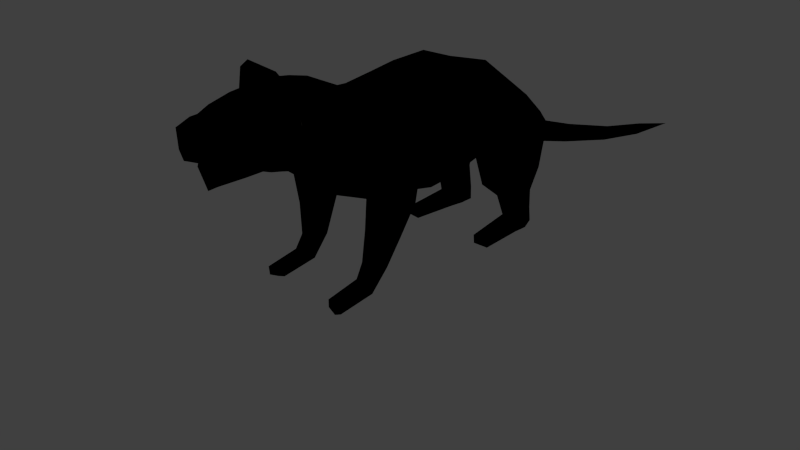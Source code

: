 # Source: monster.blend  (saved by Blender 2.52.0; exported with 4.5.12 LTS)
import bpy
from mathutils import Matrix  # noqa: F401  (used for matrix-valued properties, if any)

bpy.ops.wm.read_factory_settings(use_empty=True)
scene = bpy.context.scene
scene.name = 'Scene'

# ---- collections
col_collection_1 = bpy.data.collections.new('Collection 1'); scene.collection.children.link(col_collection_1)

# ---- materials (node trees are filled in below, after node groups)
mat_material = bpy.data.materials.new('Material')
mat_material.alpha_threshold = 0.0
mat_material.use_transparent_shadow = False
mat_material.diffuse_color = (0.1663, 0.1404, 0.1198, 1.0)
mat_material.specular_color = (0.1126, 0.1126, 0.1126)
mat_material.roughness = 0.5
mat_material.specular_intensity = 0.1928
mat_material.line_color = (0.0, 0.0, 0.0, 1.0)
mat_outline = bpy.data.materials.new('outline')
mat_outline.alpha_threshold = 0.0
mat_outline.use_transparent_shadow = False
mat_outline.diffuse_color = (0.0, 0.0, 0.0, 1.0)
mat_outline.specular_color = (0.1126, 0.1126, 0.1126)
mat_outline.roughness = 0.5
mat_outline.specular_intensity = 0.1928
mat_outline.line_color = (0.0, 0.0, 0.0, 1.0)

# ---- material node trees

# ---- world
world_world = bpy.data.worlds.new('World'); scene.world = world_world
world_world.color = (0.05088, 0.05088, 0.05088)
world_world.use_sun_shadow = False
world_world.sun_shadow_jitter_overblur = 0.0
world_world.cycles.sampling_method = 'MANUAL'
world_world.cycles.sample_map_resolution = 256

# ---- cameras
cam_camera = bpy.data.cameras.new('Camera')
cam_camera.clip_end = 100.0
cam_camera.lens = 35.0
cam_camera.ortho_scale = 7.314
cam_camera.dof.focus_distance = 0.0
cam_camera.dof.aperture_fstop = 128.0

# ---- lights
light_spot = bpy.data.lights.new('Spot', 'POINT')
light_spot.transmission_factor = 0.0
light_spot.cutoff_distance = 30.0
light_spot.energy = 100.0
light_spot.shadow_buffer_clip_start = 1.001
light_spot.shadow_soft_size = 1.0
light_spot.shadow_maximum_resolution = 0.006
light_spot.use_absolute_resolution = True
light_spot.cycles.use_multiple_importance_sampling = False

# ---- meshes
me_mesh = bpy.data.meshes.new('Mesh')
me_mesh.from_pydata([(0.7071, 2.98e-07, 3.068), (-0.7071, 2.98e-07, 3.068), (1.0, 2.384e-07, 2.161), (-1.0, 2.384e-07, 2.161), (0.7071, 1.788e-07, 1.454), (-0.7071, 1.788e-07, 1.454), (2.384e-07, 1.788e-07, 1.161), (2.384e-07, 2.98e-07, 3.361), (2.384e-07, 0.5328, 3.454), (2.384e-07, 0.5328, 1.22), (0.7071, 0.5328, 1.513), (-0.7071, 0.5328, 1.513), (1.0, 0.5328, 2.22), (-1.0, 0.5328, 2.22), (0.7071, 0.5328, 3.161), (-0.7071, 0.5328, 3.161), (0.3333, 3.321, 1.864), (-0.3333, 3.321, 1.864), (0.3333, 3.124, 1.227), (-0.3333, 3.124, 1.227), (0.5155, -1.385, 3.068), (-0.5155, -1.385, 3.068), (0.729, -1.752, 2.705), (-0.729, -1.752, 2.705), (0.5155, -2.119, 2.343), (-0.5155, -2.119, 2.343), (2.384e-07, -2.271, 2.193), (2.384e-07, -1.233, 3.218), (0.8352, -0.5093, 1.65), (-0.8352, -0.5093, 1.65), (0.6711, -1.059, 1.532), (-0.6711, -1.059, 1.532), (0.7539, -1.391, 1.854), (-0.7539, -1.391, 1.854), (0.8671, -1.27, 2.293), (-0.8671, -1.27, 2.293), (0.8974, -0.8161, 2.411), (-0.8974, -0.8161, 2.411), (0.8146, -0.484, 2.089), (-0.8146, -0.484, 2.089), (2.384e-07, 3.124, 1.227), (2.384e-07, 3.321, 1.864), (0.671, 2.632, 2.063), (-0.671, 2.632, 2.063), (0.8106, 2.073, 2.641), (-0.8106, 2.073, 2.641), (0.9238, 1.309, 2.407), (-0.9238, 1.309, 2.407), (0.7332, 1.104, 1.667), (-0.7332, 1.104, 1.667), (0.5936, 1.482, 0.9939), (-0.5936, 1.482, 0.9939), (0.6447, 2.572, 1.323), (-0.6447, 2.572, 1.323), (1.018, -0.5875, 1.935), (-1.018, -0.5875, 1.935), (1.101, -0.8161, 2.214), (-1.101, -0.8161, 2.214), (1.07, -1.27, 2.139), (-1.07, -1.27, 2.139), (1.151, -1.391, 1.7), (-1.151, -1.391, 1.7), (1.174, -1.059, 1.378), (-1.174, -1.059, 1.378), (1.042, -0.7062, 1.496), (-1.042, -0.7062, 1.496), (0.9376, -0.9343, 0.9325), (-0.9376, -0.9343, 0.9325), (1.0, -1.21, 0.8609), (-1.0, -1.21, 0.8609), (0.9695, -1.412, 1.056), (-0.9695, -1.412, 1.056), (0.7279, -1.412, 1.15), (-0.7279, -1.412, 1.15), (0.6959, -0.9343, 1.026), (-0.6959, -0.9343, 1.026), (0.6775, -1.21, 0.9544), (-0.6775, -1.21, 0.9544), (0.6829, -1.154, 0.4993), (-0.6829, -1.154, 0.4993), (0.6704, -1.341, 0.4507), (-0.6704, -1.341, 0.4507), (0.7046, -1.478, 0.5835), (-0.7046, -1.478, 0.5835), (0.8469, -1.154, 0.4358), (-0.8469, -1.154, 0.4358), (0.8686, -1.478, 0.52), (-0.8686, -1.478, 0.52), (0.8763, -1.341, 0.3872), (-0.8763, -1.341, 0.3872), (1.042, 2.428, 1.195), (-1.042, 2.428, 1.195), (0.9753, 1.441, 0.9274), (-0.9753, 1.441, 0.9274), (1.115, 1.117, 1.656), (-1.115, 1.117, 1.656), (1.041, 1.38, 2.375), (-1.041, 1.38, 2.375), (0.9566, 2.039, 2.468), (-0.9566, 2.039, 2.468), (0.8209, 2.517, 1.935), (-0.8209, 2.517, 1.935), (0.6275, 2.488, 0.2624), (-0.6275, 2.488, 0.2624), (0.8244, 2.529, 0.2624), (-0.8244, 2.529, 0.2624), (0.8917, 1.982, 0.2624), (-0.8917, 1.982, 0.2624), (0.7073, 1.963, 0.2624), (-0.7073, 1.963, 0.2624), (0.6787, 1.99, 0.002095), (-0.6787, 1.99, 0.002095), (0.6401, 2.515, 0.002095), (-0.6401, 2.515, 0.002095), (0.937, 2.009, 0.002095), (-0.937, 2.009, 0.002095), (0.837, 2.556, 0.002095), (-0.837, 2.556, 0.002095), (0.9967, 1.16, 0.002095), (-0.9967, 1.16, 0.002095), (0.7384, 1.14, 0.002095), (-0.7384, 1.14, 0.002095), (0.9343, 1.132, 0.1468), (-0.9343, 1.132, 0.1468), (0.7499, 1.113, 0.1468), (-0.7499, 1.113, 0.1468), (0.6587, 2.46, 0.7171), (-0.6587, 2.46, 0.7171), (0.8659, 2.453, 0.6694), (-0.8659, 2.453, 0.6694), (0.8601, 1.886, 0.6186), (-0.8601, 1.886, 0.6186), (0.5928, 1.917, 0.6433), (-0.5928, 1.917, 0.6433), (0.6826, 1.164, 2.948), (-0.6826, 1.164, 2.948), (2.384e-07, 1.164, 3.241), (2.384e-07, 2.081, 3.003), (0.6172, 2.081, 2.71), (-0.6172, 2.081, 2.71), (0.4215, 2.752, 2.324), (-0.4214, 2.752, 2.324), (2.384e-07, 2.752, 2.411), (2.384e-07, 1.074, 1.33), (2.384e-07, 2.373, 1.28), (0.6113, -0.6641, 3.008), (-0.6113, -0.6641, 3.008), (2.384e-07, -0.5882, 3.229), (2.384e-07, -0.6792, 1.296), (2.384e-07, -1.073, 1.393), (2.384e-07, -1.513, 1.578), (0.8265, -2.087, -0.02155), (-0.8265, -2.087, -0.02155), (0.8477, -2.214, 0.03811), (-0.8477, -2.214, 0.03811), (0.8421, -2.228, 0.1752), (-0.8421, -2.228, 0.1752), (0.7236, -2.199, 0.2105), (-0.7236, -2.199, 0.2105), (0.708, -2.058, 0.01369), (-0.708, -2.058, 0.01369), (0.6989, -2.184, 0.07335), (-0.6989, -2.184, 0.07335), (0.862, -1.613, 0.1304), (-0.862, -1.613, 0.1304), (0.8367, -1.463, 0.0824), (-0.8367, -1.463, 0.0824), (0.8553, -1.649, 0.2809), (-0.8553, -1.649, 0.2809), (0.7141, -1.621, 0.3244), (-0.7141, -1.621, 0.3244), (0.6954, -1.436, 0.1259), (-0.6954, -1.436, 0.1259), (0.6846, -1.585, 0.1739), (-0.6846, -1.585, 0.1739), (2.384e-07, 3.883, 1.454), (2.384e-07, 3.766, 1.098), (0.1654, 3.779, 1.149), (-0.1654, 3.779, 1.149), (0.1654, 3.858, 1.407), (-0.1654, 3.858, 1.407), (0.1258, 4.839, 1.076), (-0.1258, 4.839, 1.076), (0.1258, 4.798, 0.8691), (-0.1258, 4.798, 0.8691), (2.384e-07, 4.785, 0.8158), (2.384e-07, 4.856, 1.128), (2.384e-07, 6.359, 0.7064), (2.384e-07, 6.308, 0.4607), (0.08669, 6.318, 0.5136), (-0.08669, 6.318, 0.5136), (0.08669, 6.346, 0.6542), (-0.08669, 6.346, 0.6542), (0.05535, 7.732, 0.383), (-0.05535, 7.732, 0.383), (0.05535, 7.714, 0.2939), (-0.05535, 7.714, 0.2939), (2.384e-07, 7.708, 0.2413), (2.384e-07, 7.742, 0.435), (2.384e-07, 9.031, 0.1546), (1.282, -0.8971, 1.975), (-1.282, -0.8971, 1.975), (1.303, -0.9781, 1.761), (-1.303, -0.9781, 1.761), (0.785, 1.691, 2.666), (-0.785, 1.691, 2.666), (0.6192, 2.045, 1.224), (-0.6192, 2.045, 1.224), (1.123, 2.025, 1.127), (-1.123, 2.025, 1.127), (0.9233, 1.645, 2.495), (-0.9233, 1.645, 2.495), (0.9298, 2.256, 0.2624), (-0.9298, 2.256, 0.2624), (0.6242, 2.225, 0.2624), (-0.6242, 2.225, 0.2624), (0.6411, 2.252, 0.002095), (-0.6411, 2.252, 0.002095), (0.9467, 2.283, 0.002095), (-0.9467, 2.283, 0.002095), (0.9277, 2.169, 0.644), (-0.9277, 2.169, 0.644), (0.6106, 2.189, 0.6802), (-0.6106, 2.189, 0.6802), (0.6499, 1.623, 2.829), (-0.6499, 1.623, 2.829), (2.384e-07, 1.623, 3.122), (1.244, 1.35, 1.706), (-1.244, 1.35, 1.706), (1.257, 2.233, 1.831), (-1.257, 2.233, 1.831), (1.338, 1.791, 1.802), (-1.338, 1.791, 1.802), (0.177, -3.776, 2.796), (-0.177, -3.776, 2.796), (0.4338, -3.3, 2.782), (-0.4338, -3.3, 2.782), (0.2455, -3.582, 2.536), (-0.2455, -3.582, 2.536), (2.384e-07, -3.659, 2.463), (2.384e-07, -3.904, 2.819), (2.384e-07, -3.937, 2.971), (2.384e-07, -3.609, 2.291), (0.26, -3.533, 2.443), (-0.26, -3.533, 2.443), (2.384e-07, -2.798, 2.353), (0.3941, -2.812, 2.515), (-0.3941, -2.812, 2.515), (0.5574, -2.832, 2.973), (-0.5574, -2.832, 2.973), (0.3941, -2.872, 3.401), (-0.3941, -2.872, 3.401), (2.384e-07, -2.886, 3.564), (2.384e-07, -2.465, 3.606), (0.5202, -2.422, 3.395), (-0.5202, -2.422, 3.395), (0.6529, -2.454, 3.049), (-0.6529, -2.454, 3.049), (0.5141, -2.558, 2.479), (-0.5141, -2.558, 2.479), (2.384e-07, -2.575, 2.267), (2.384e-07, -3.473, 2.309), (2.384e-07, -2.381, 2.224), (0.5375, -2.301, 2.432), (-0.5375, -2.301, 2.432), (0.686, -2.132, 2.991), (-0.686, -2.132, 2.991), (0.5436, -1.925, 3.383), (-0.5436, -1.925, 3.383), (2.384e-07, -1.839, 3.498), (2.384e-07, -3.744, 3.336), (0.2348, -3.764, 3.174), (-0.2348, -3.764, 3.174), (0.1957, -3.799, 2.922), (-0.1957, -3.799, 2.922), (2.384e-07, -3.944, 3.255), (2.384e-07, -3.789, 2.821), (0.2465, -3.693, 2.798), (-0.2465, -3.693, 2.798), (0.3917, -3.247, 2.785), (-0.3917, -3.247, 2.785), (0.2527, -3.482, 2.559), (-0.2527, -3.482, 2.559), (2.384e-07, -3.565, 2.495), (2.384e-07, -2.955, 2.905), (2.384e-07, -2.95, 2.579), (0.2527, -2.944, 2.643), (-0.2527, -2.944, 2.643), (0.3917, -2.941, 2.848), (-0.3917, -2.941, 2.848), (0.3133, -2.948, 2.909), (-0.3133, -2.948, 2.909), (2.384e-07, -2.64, 2.812), (0.6337, -1.965, 3.474), (-0.6337, -1.965, 3.474), (0.7812, -2.014, 3.115), (-0.7812, -2.014, 3.115), (0.7614, -2.499, 3.205), (-0.7614, -2.499, 3.205), (0.6143, -2.431, 3.531), (-0.6143, -2.431, 3.531), (0.8782, -2.353, 3.587), (-0.8782, -2.353, 3.587), (0.8072, -2.444, 3.359), (-0.8072, -2.444, 3.359), (0.8321, -2.018, 3.289), (-0.8321, -2.018, 3.289), (0.8905, -2.058, 3.552), (-0.8905, -2.058, 3.552), (0.5101, -2.197, 3.431), (-0.5101, -2.197, 3.431), (2.384e-07, -2.149, 3.567), (0.6622, -2.198, 3.597), (-0.6622, -2.198, 3.597), (0.9236, -2.206, 3.645), (-0.9236, -2.206, 3.645), (0.9118, -2.214, 3.602), (-0.9118, -2.214, 3.602), (0.8827, -2.085, 3.52), (-0.8827, -2.085, 3.52), (0.8312, -2.049, 3.29), (-0.8312, -2.049, 3.29), (0.8093, -2.424, 3.351), (-0.8093, -2.424, 3.351), (0.8719, -2.344, 3.55), (-0.8719, -2.344, 3.55), (0.7691, -2.467, 3.211), (-0.7691, -2.467, 3.211), (0.7865, -2.046, 3.136), (-0.7865, -2.046, 3.136), (0.5485, -2.177, 3.058), (-0.5485, -2.177, 3.058), (0.5275, -2.381, 3.095), (-0.5275, -2.381, 3.095), (0.4546, -2.314, 3.307), (-0.4546, -2.314, 3.307), (0.4996, -2.362, 3.206), (-0.4996, -2.362, 3.206), (0.5362, -2.119, 3.185), (-0.5362, -2.119, 3.185), (0.4739, -2.14, 3.29), (-0.4739, -2.14, 3.29), (0.457, -2.224, 3.328), (-0.457, -2.224, 3.328), (2.384e-07, -3.237, 3.464), (0.3941, -3.223, 3.301), (-0.3941, -3.223, 3.301), (0.4562, -3.223, 2.965), (-0.4562, -3.223, 2.965), (0.4405, -3.027, 2.723), (-0.4405, -3.027, 2.723), (0.3548, -3.538, 2.789), (-0.3548, -3.538, 2.789), (0.3191, -3.47, 2.791), (-0.3191, -3.47, 2.791), (0.3525, -2.944, 2.879), (-0.3525, -2.944, 2.879), (2.384e-07, -3.487, 3.359), (0.3607, -3.473, 3.197), (-0.3607, -3.473, 3.197), (0.3722, -3.494, 2.943), (-0.3722, -3.494, 2.943), (0.3773, -3.441, 2.659), (-0.3773, -3.441, 2.659), (2.384e-07, -3.26, 2.331), (0.3783, -3.254, 2.494), (-0.3783, -3.254, 2.494), (0.3501, -3.384, 2.672), (-0.3501, -3.384, 2.672), (0.3222, -2.943, 2.745), (-0.3222, -2.943, 2.745), (0.4015, -3.362, 2.598), (-0.4015, -3.362, 2.598), (0.0, 0.0, 0.0)], [], [(7, 0, 14, 8), (15, 1, 7, 8), (6, 9, 10, 4), (11, 9, 6, 5), (4, 10, 12, 2), (13, 11, 5, 3), (14, 0, 2, 12), (3, 1, 15, 13), (28, 38, 54, 64), (55, 39, 29, 65), (38, 36, 56, 54), (57, 37, 39, 55), (36, 34, 58, 56), (59, 35, 37, 57), (32, 60, 58, 34), (59, 61, 33, 35), (62, 68, 66, 64), (67, 69, 63, 65), (60, 70, 68, 62), (69, 71, 61, 63), (32, 72, 70, 60), (71, 73, 33, 61), (64, 66, 74, 28), (75, 67, 65, 29), (30, 76, 72, 32), (73, 77, 31, 33), (28, 74, 76, 30), (77, 75, 29, 31), (74, 78, 80, 76), (81, 79, 75, 77), (76, 80, 82, 72), (83, 81, 77, 73), (66, 84, 78, 74), (79, 85, 67, 75), (72, 82, 86, 70), (87, 83, 73, 71), (70, 86, 88, 68), (89, 87, 71, 69), (68, 88, 84, 66), (85, 89, 69, 67), (50, 92, 94, 48), (95, 93, 51, 49), (48, 94, 96, 46), (97, 95, 49, 47), (44, 98, 100, 42), (101, 99, 45, 43), (52, 42, 100, 90), (101, 43, 53, 91), (104, 116, 112, 102), (113, 117, 105, 103), (114, 118, 120, 110), (121, 119, 115, 111), (106, 122, 118, 114), (119, 123, 107, 115), (110, 120, 124, 108), (125, 121, 111, 109), (108, 124, 122, 106), (123, 125, 109, 107), (124, 120, 118, 122), (119, 121, 125, 123), (52, 90, 128, 126), (129, 91, 53, 127), (126, 128, 104, 102), (105, 129, 127, 103), (92, 50, 132, 130), (133, 51, 93, 131), (130, 132, 108, 106), (109, 133, 131, 107), (10, 48, 46, 12), (47, 49, 11, 13), (8, 14, 134, 136), (135, 15, 8, 136), (137, 138, 140, 142), (141, 139, 137, 142), (12, 46, 134, 14), (135, 47, 13, 15), (42, 140, 138, 44), (139, 141, 43, 45), (16, 41, 142, 140), (142, 41, 17, 141), (9, 143, 48, 10), (49, 143, 9, 11), (48, 143, 144, 52), (144, 143, 49, 53), (16, 42, 52, 18), (53, 43, 17, 19), (16, 140, 42), (43, 141, 17), (18, 52, 144, 40), (144, 53, 19, 40), (145, 0, 7, 147), (7, 1, 146, 147), (147, 27, 20, 145), (21, 27, 147, 146), (0, 145, 38, 2), (39, 146, 1, 3), (36, 38, 145), (146, 39, 37), (20, 34, 36, 145), (37, 35, 21, 146), (2, 38, 28, 4), (29, 39, 3, 5), (20, 22, 34), (35, 23, 21), (22, 24, 32, 34), (33, 25, 23, 35), (4, 28, 148, 6), (148, 29, 5, 6), (28, 30, 149, 148), (149, 31, 29, 148), (30, 32, 150, 149), (150, 33, 31, 149), (24, 26, 150, 32), (150, 26, 25, 33), (159, 151, 153, 161), (154, 152, 160, 162), (161, 153, 155, 157), (156, 154, 162, 158), (88, 163, 165, 84), (166, 164, 89, 85), (163, 153, 151, 165), (152, 154, 164, 166), (86, 167, 163, 88), (164, 168, 87, 89), (167, 155, 153, 163), (154, 156, 168, 164), (82, 169, 167, 86), (168, 170, 83, 87), (169, 157, 155, 167), (156, 158, 170, 168), (84, 165, 171, 78), (172, 166, 85, 79), (165, 151, 159, 171), (160, 152, 166, 172), (80, 173, 169, 82), (170, 174, 81, 83), (173, 161, 157, 169), (158, 162, 174, 170), (78, 171, 173, 80), (174, 172, 79, 81), (171, 159, 161, 173), (162, 160, 172, 174), (41, 16, 179, 175), (180, 17, 41, 175), (18, 40, 176, 177), (176, 40, 19, 178), (16, 18, 177, 179), (178, 19, 17, 180), (179, 177, 183, 181), (184, 178, 180, 182), (177, 176, 185, 183), (185, 176, 178, 184), (175, 179, 181, 186), (182, 180, 175, 186), (186, 181, 191, 187), (192, 182, 186, 187), (183, 185, 188, 189), (188, 185, 184, 190), (181, 183, 189, 191), (190, 184, 182, 192), (191, 189, 195, 193), (196, 190, 192, 194), (189, 188, 197, 195), (197, 188, 190, 196), (187, 191, 193, 198), (194, 192, 187, 198), (198, 193, 199), (199, 194, 198), (195, 197, 199), (199, 197, 196), (193, 195, 199), (199, 196, 194), (56, 58, 200), (201, 59, 57), (54, 56, 200), (201, 57, 55), (60, 62, 202), (203, 63, 61), (62, 64, 202), (203, 65, 63), (54, 200, 202, 64), (203, 201, 55, 65), (58, 60, 202, 200), (203, 61, 59, 201), (96, 210, 204, 46), (205, 211, 97, 47), (210, 98, 44, 204), (45, 99, 211, 205), (112, 216, 214, 102), (215, 217, 113, 103), (216, 110, 108, 214), (109, 111, 217, 215), (114, 218, 212, 106), (213, 219, 115, 107), (218, 116, 104, 212), (105, 117, 219, 213), (116, 218, 216, 112), (217, 219, 117, 113), (218, 114, 110, 216), (111, 115, 219, 217), (90, 208, 220, 128), (221, 209, 91, 129), (208, 92, 130, 220), (131, 93, 209, 221), (128, 220, 212, 104), (213, 221, 129, 105), (220, 130, 106, 212), (107, 131, 221, 213), (50, 206, 222, 132), (223, 207, 51, 133), (206, 52, 126, 222), (127, 53, 207, 223), (132, 222, 214, 108), (215, 223, 133, 109), (222, 126, 102, 214), (103, 127, 223, 215), (134, 224, 226, 136), (226, 225, 135, 136), (224, 138, 137, 226), (137, 139, 225, 226), (138, 224, 204, 44), (205, 225, 139, 45), (224, 134, 46, 204), (47, 135, 225, 205), (52, 206, 48), (49, 207, 53), (206, 50, 48), (49, 51, 207), (92, 227, 94), (95, 228, 93), (227, 96, 94), (95, 97, 228), (98, 229, 100), (101, 230, 99), (229, 90, 100), (101, 91, 230), (210, 231, 229, 98), (230, 232, 211, 99), (231, 208, 90, 229), (91, 209, 232, 230), (96, 227, 231, 210), (232, 228, 97, 211), (227, 92, 208, 231), (209, 93, 228, 232), (233, 273, 241, 240), (241, 274, 234, 240), (239, 242, 243, 237), (244, 242, 239, 238), (250, 254, 253, 252), (253, 255, 251, 252), (256, 254, 250, 248), (251, 255, 257, 249), (258, 256, 248, 246), (249, 257, 259, 247), (260, 258, 246, 245), (247, 259, 260, 245), (242, 261, 243), (244, 261, 242), (260, 262, 263, 258), (264, 262, 260, 259), (258, 263, 265, 256), (266, 264, 259, 257), (24, 263, 262, 26), (262, 264, 25, 26), (22, 265, 263, 24), (264, 266, 23, 25), (20, 267, 265, 22), (266, 268, 21, 23), (20, 27, 269, 267), (269, 27, 21, 268), (270, 275, 271), (272, 275, 270), (241, 273, 271, 275), (272, 274, 241, 275), (233, 240, 276, 277), (276, 240, 234, 278), (239, 237, 281, 283), (282, 238, 239, 283), (277, 276, 284, 290), (284, 276, 278, 291), (283, 281, 286, 285), (287, 282, 283, 285), (285, 286, 292), (292, 287, 285), (290, 284, 292), (292, 284, 291), (265, 267, 293, 295), (294, 268, 266, 296), (254, 256, 297, 299), (298, 257, 255, 300), (299, 297, 303, 301), (304, 298, 300, 302), (295, 293, 307, 305), (308, 294, 296, 306), (254, 309, 311, 253), (311, 310, 255, 253), (309, 267, 269, 311), (269, 268, 310, 311), (267, 309, 312, 293), (313, 310, 268, 294), (309, 254, 299, 312), (300, 255, 310, 313), (293, 312, 314, 307), (315, 313, 294, 308), (312, 299, 301, 314), (302, 300, 313, 315), (307, 314, 316, 318), (317, 315, 308, 319), (314, 301, 324, 316), (325, 302, 315, 317), (305, 307, 318, 320), (319, 308, 306, 321), (295, 305, 320, 328), (321, 306, 296, 329), (301, 303, 322, 324), (323, 304, 302, 325), (303, 297, 326, 322), (327, 298, 304, 323), (297, 256, 332, 326), (333, 257, 298, 327), (265, 295, 328, 330), (329, 296, 266, 331), (256, 265, 330, 332), (331, 266, 257, 333), (322, 326, 332, 336), (333, 327, 323, 337), (324, 322, 336, 334), (337, 323, 325, 335), (328, 320, 338, 330), (339, 321, 329, 331), (320, 318, 340, 338), (341, 319, 321, 339), (316, 324, 334, 342), (335, 325, 317, 343), (318, 316, 342, 340), (343, 317, 319, 341), (330, 338, 336, 332), (337, 339, 331, 333), (334, 336, 338, 340), (339, 337, 335, 341), (334, 340, 342), (343, 341, 335), (252, 344, 345, 250), (346, 344, 252, 251), (250, 345, 347, 248), (348, 346, 251, 249), (248, 349, 246), (247, 350, 249), (347, 235, 349, 248), (350, 236, 348, 249), (235, 351, 353, 279), (354, 352, 236, 280), (351, 233, 277, 353), (278, 234, 352, 354), (279, 353, 355, 288), (356, 354, 280, 289), (353, 277, 290, 355), (291, 278, 354, 356), (288, 355, 292), (292, 356, 289), (355, 290, 292), (292, 291, 356), (344, 357, 358, 345), (359, 357, 344, 346), (357, 270, 271, 358), (272, 270, 357, 359), (345, 358, 360, 347), (361, 359, 346, 348), (358, 271, 273, 360), (274, 272, 359, 361), (347, 360, 351, 235), (352, 361, 348, 236), (360, 273, 233, 351), (234, 274, 361, 352), (261, 364, 365, 243), (366, 364, 261, 244), (364, 245, 246, 365), (247, 245, 364, 366), (237, 362, 367, 281), (368, 363, 238, 282), (362, 235, 279, 367), (280, 236, 363, 368), (281, 367, 369, 286), (370, 368, 282, 287), (367, 279, 288, 369), (289, 280, 368, 370), (286, 369, 292), (292, 370, 287), (369, 288, 292), (292, 289, 370), (371, 243, 365), (366, 244, 372), (349, 371, 365, 246), (366, 372, 350, 247), (235, 362, 371, 349), (372, 363, 236, 350), (362, 237, 243, 371), (244, 238, 363, 372)])
me_mesh.polygons.foreach_set('use_smooth', [True] * 398)
me_mesh.materials.append(mat_material)
me_mesh.use_remesh_preserve_volume = False
me_mesh.use_remesh_preserve_attributes = False
me_mesh.use_mirror_vertex_groups = False
me_mesh.update()
me_mesh_005 = bpy.data.meshes.new('Mesh.005')
me_mesh_005.from_pydata([(0.729, -0.005249, 0.9267), (-0.729, -0.005249, 0.9267), (1.03, -0.002697, -0.0006235), (-1.03, -0.002697, -0.0006235), (0.7293, -0.001212, -0.7272), (-0.7293, -0.001212, -0.7272), (0.0, -0.001715, -1.03), (0.0, -0.005275, 1.229), (0.0, 0.5352, 1.323), (0.0, 0.5377, -0.9704), (0.7286, 0.5366, -0.6685), (-0.7286, 0.5366, -0.6685), (1.03, 0.5343, 0.05867), (-1.03, 0.5343, 0.05867), (0.7291, 0.5342, 1.021), (-0.7291, 0.5342, 1.021), (0.3534, 3.339, -0.2841), (-0.3534, 3.339, -0.2841), (0.3536, 3.128, -0.9556), (-0.3536, 3.128, -0.9556), (0.5378, -1.381, 0.9263), (-0.5378, -1.381, 0.9263), (0.7587, -1.755, 0.5473), (-0.7587, -1.755, 0.5473), (0.5371, -2.131, 0.1659), (-0.5371, -2.131, 0.1659), (0.0, -2.286, 0.006398), (0.0, -1.226, 1.086), (0.8471, -0.4952, -0.5346), (-0.8471, -0.4952, -0.5346), (0.653, -1.066, -0.6515), (-0.653, -1.066, -0.6515), (0.7595, -1.419, -0.3172), (-0.7595, -1.419, -0.3172), (0.8921, -1.281, 0.1445), (-0.8921, -1.281, 0.1445), (0.9219, -0.8092, 0.2658), (-0.9219, -0.8092, 0.2658), (0.8419, -0.4723, -0.06715), (-0.8419, -0.4723, -0.06715), (0.0, 3.12, -0.9638), (0.0, 3.34, -0.2744), (0.6923, 2.652, -0.08944), (-0.6923, 2.652, -0.08944), (0.8312, 2.083, 0.4996), (-0.8312, 2.083, 0.4996), (0.9507, 1.302, 0.2576), (-0.9507, 1.302, 0.2576), (0.7304, 1.084, -0.5166), (-0.7304, 1.084, -0.5166), (0.5702, 1.466, -1.177), (-0.5702, 1.466, -1.177), (0.6437, 2.594, -0.8575), (-0.6437, 2.594, -0.8575), (1.038, -0.5658, -0.2212), (-1.038, -0.5658, -0.2212), (1.123, -0.808, 0.07118), (-1.123, -0.808, 0.07118), (1.091, -1.284, -0.005425), (-1.091, -1.284, -0.005425), (1.172, -1.413, -0.4604), (-1.172, -1.413, -0.4604), (1.203, -1.058, -0.7921), (-1.203, -1.058, -0.7921), (1.062, -0.6859, -0.6742), (-1.062, -0.6859, -0.6742), (0.9532, -0.9127, -1.242), (-0.9532, -0.9127, -1.242), (1.029, -1.21, -1.308), (-1.029, -1.21, -1.308), (0.9874, -1.436, -1.107), (-0.9874, -1.436, -1.107), (0.7092, -1.436, -1.008), (-0.7092, -1.436, -1.008), (0.6759, -0.9138, -1.144), (-0.6759, -0.9138, -1.144), (0.6475, -1.211, -1.206), (-0.6475, -1.211, -1.206), (0.6609, -1.136, -1.672), (-0.6609, -1.136, -1.672), (0.6404, -1.343, -1.71), (-0.6404, -1.343, -1.71), (0.6863, -1.501, -1.569), (-0.6863, -1.501, -1.569), (0.8627, -1.133, -1.74), (-0.8627, -1.133, -1.74), (0.8892, -1.499, -1.636), (-0.8892, -1.499, -1.636), (0.9059, -1.34, -1.779), (-0.9059, -1.34, -1.779), (1.063, 2.449, -0.97), (-1.063, 2.449, -0.97), (0.9936, 1.425, -1.251), (-0.9936, 1.425, -1.251), (1.131, 1.091, -0.5065), (-1.131, 1.091, -0.5065), (1.062, 1.365, 0.2288), (-1.062, 1.365, 0.2288), (0.9798, 2.049, 0.3226), (-0.9798, 2.049, 0.3226), (0.8382, 2.541, -0.2189), (-0.8382, 2.541, -0.2189), (0.6053, 2.508, -1.897), (-0.6053, 2.508, -1.897), (0.84, 2.554, -1.895), (-0.84, 2.554, -1.895), (0.9173, 1.971, -1.888), (-0.9173, 1.971, -1.888), (0.6812, 1.95, -1.892), (-0.6812, 1.95, -1.892), (0.6573, 1.987, -2.18), (-0.6573, 1.987, -2.18), (0.6203, 2.531, -2.175), (-0.6203, 2.531, -2.175), (0.9601, 2.009, -2.178), (-0.9601, 2.009, -2.178), (0.8495, 2.579, -2.173), (-0.8495, 2.579, -2.173), (1.015, 1.143, -2.175), (-1.015, 1.143, -2.175), (0.7229, 1.122, -2.177), (-0.7229, 1.122, -2.177), (0.9514, 1.115, -1.997), (-0.9514, 1.115, -1.997), (0.7345, 1.093, -1.998), (-0.7345, 1.093, -1.998), (0.6391, 2.483, -1.443), (-0.6391, 2.483, -1.443), (0.8848, 2.476, -1.494), (-0.8848, 2.476, -1.494), (0.8774, 1.866, -1.557), (-0.8774, 1.866, -1.557), (0.5705, 1.901, -1.529), (-0.5705, 1.901, -1.529), (0.7033, 1.17, 0.808), (-0.7033, 1.17, 0.808), (0.0, 1.173, 1.109), (0.0, 2.095, 0.8689), (0.6314, 2.094, 0.5727), (-0.6314, 2.094, 0.5727), (0.4346, 2.77, 0.1827), (-0.4346, 2.77, 0.1827), (0.0, 2.771, 0.2734), (0.0, 1.075, -0.8612), (0.0, 2.369, -0.9103), (0.6343, -0.6645, 0.8662), (-0.6343, -0.6645, 0.8662), (0.0, -0.5907, 1.098), (0.0, -0.6831, -0.8951), (0.0, -1.082, -0.7971), (0.0, -1.53, -0.6077), (0.8317, -2.09, -2.212), (-0.8317, -2.09, -2.212), (0.8658, -2.232, -2.139), (-0.8658, -2.232, -2.139), (0.859, -2.248, -1.971), (-0.859, -2.248, -1.971), (0.708, -2.218, -1.934), (-0.708, -2.218, -1.934), (0.6895, -2.061, -2.171), (-0.6895, -2.061, -2.171), (0.6741, -2.198, -2.097), (-0.6741, -2.198, -2.097), (0.8918, -1.612, -2.034), (-0.8918, -1.612, -2.034), (0.8528, -1.451, -2.101), (-0.8528, -1.451, -2.101), (0.8787, -1.66, -1.865), (-0.8787, -1.66, -1.865), (0.6963, -1.635, -1.817), (-0.6963, -1.635, -1.817), (0.6729, -1.426, -2.052), (-0.6729, -1.426, -2.052), (0.6547, -1.586, -1.987), (-0.6547, -1.586, -1.987), (0.0, 3.897, -0.681), (0.0, 3.76, -1.092), (0.1886, 3.777, -1.03), (-0.1886, 3.777, -1.03), (0.1886, 3.87, -0.7385), (-0.1886, 3.87, -0.7385), (0.1509, 4.845, -1.07), (-0.1509, 4.845, -1.07), (0.151, 4.794, -1.308), (-0.151, 4.794, -1.308), (0.0, 4.778, -1.374), (0.0, 4.865, -1.004), (0.0, 6.366, -1.425), (0.0, 6.302, -1.73), (0.1129, 6.315, -1.662), (-0.1129, 6.315, -1.662), (0.1129, 6.35, -1.493), (-0.1129, 6.35, -1.493), (0.08258, 7.735, -1.766), (-0.08258, 7.735, -1.766), (0.08256, 7.713, -1.88), (-0.08256, 7.713, -1.88), (0.0, 7.705, -1.949), (0.0, 7.748, -1.697), (0.0, 9.06, -2.011), (1.31, -0.8906, -0.1768), (-1.31, -0.8906, -0.1768), (1.333, -0.9749, -0.4045), (-1.333, -0.9749, -0.4045), (0.8066, 1.691, 0.5259), (-0.8066, 1.691, 0.5259), (0.5894, 2.046, -0.9332), (-0.5894, 2.046, -0.9332), (1.152, 2.027, -1.044), (-1.152, 2.027, -1.044), (0.9476, 1.643, 0.3511), (-0.9476, 1.643, 0.3511), (0.9596, 2.259, -1.897), (-0.9596, 2.259, -1.897), (0.5943, 2.223, -1.9), (-0.5943, 2.223, -1.9), (0.6204, 2.25, -2.18), (-0.6204, 2.25, -2.18), (0.9685, 2.286, -2.179), (-0.9685, 2.286, -2.179), (0.9571, 2.171, -1.523), (-0.9571, 2.171, -1.523), (0.5807, 2.19, -1.482), (-0.5807, 2.19, -1.482), (0.6671, 1.628, 0.6921), (-0.6671, 1.628, 0.6921), (0.0, 1.631, 0.99), (1.273, 1.341, -0.4547), (-1.273, 1.341, -0.4547), (1.282, 2.248, -0.3229), (-1.282, 2.248, -0.3229), (1.368, 1.792, -0.3565), (-1.368, 1.792, -0.3565), (0.1886, -3.79, 0.611), (-0.1886, -3.79, 0.611), (0.4604, -3.312, 0.6139), (-0.4604, -3.312, 0.6139), (0.2518, -3.606, 0.3906), (-0.2518, -3.606, 0.3906), (0.0, -3.685, 0.3168), (0.0, -3.92, 0.6328), (0.0, -3.967, 0.8062), (0.0, -3.626, 0.1053), (0.2806, -3.544, 0.2625), (-0.2806, -3.544, 0.2625), (0.0, -2.803, 0.162), (0.418, -2.817, 0.3368), (-0.418, -2.817, 0.3368), (0.5866, -2.839, 0.8111), (-0.5866, -2.839, 0.8111), (0.4156, -2.878, 1.26), (-0.4156, -2.878, 1.26), (0.0, -2.892, 1.432), (0.0, -2.466, 1.475), (0.5252, -2.435, 1.261), (-0.5252, -2.435, 1.261), (0.6819, -2.461, 0.8918), (-0.6819, -2.461, 0.8918), (0.5361, -2.566, 0.2997), (-0.5361, -2.566, 0.2997), (0.0, -2.583, 0.07734), (0.0, -3.471, 0.1184), (0.0, -2.389, 0.03405), (0.5598, -2.309, 0.252), (-0.5598, -2.309, 0.252), (0.7157, -2.132, 0.8338), (-0.7157, -2.132, 0.8338), (0.5509, -1.907, 1.245), (-0.5509, -1.907, 1.245), (0.0, -1.829, 1.366), (0.0, -3.752, 1.204), (0.2563, -3.779, 1.027), (-0.2563, -3.779, 1.027), (0.2178, -3.819, 0.7586), (-0.2178, -3.819, 0.7586), (0.0, -3.968, 1.111), (0.0, -3.786, 0.6302), (0.239, -3.69, 0.6078), (-0.239, -3.69, 0.6078), (0.3632, -3.253, 0.6171), (-0.3632, -3.253, 0.6171), (0.2394, -3.488, 0.4239), (-0.2394, -3.488, 0.4239), (0.0, -3.571, 0.3634), (0.0, -2.957, 0.7141), (0.0, -2.962, 0.4457), (0.2384, -2.957, 0.5047), (-0.2384, -2.957, 0.5047), (0.3656, -2.955, 0.6818), (-0.3656, -2.955, 0.6818), (0.3043, -2.953, 0.7205), (-0.3043, -2.953, 0.7205), (0.0, -2.669, 0.6461), (0.6282, -1.938, 1.326), (-0.6282, -1.938, 1.326), (0.8064, -1.999, 0.9472), (-0.8064, -1.999, 0.9472), (0.7832, -2.519, 1.04), (-0.7832, -2.519, 1.04), (0.6045, -2.452, 1.388), (-0.6045, -2.452, 1.388), (0.9003, -2.371, 1.436), (-0.9003, -2.371, 1.436), (0.8325, -2.46, 1.196), (-0.8325, -2.46, 1.196), (0.8593, -2.007, 1.122), (-0.8593, -2.007, 1.122), (0.9149, -2.041, 1.396), (-0.9149, -2.041, 1.396), (0.5021, -2.194, 1.299), (-0.5021, -2.194, 1.299), (0.0, -2.146, 1.436), (0.6477, -2.195, 1.462), (-0.6477, -2.195, 1.462), (0.9469, -2.205, 1.503), (-0.9469, -2.205, 1.503), (0.9359, -2.218, 1.424), (-0.9359, -2.218, 1.424), (0.9069, -2.097, 1.346), (-0.9069, -2.097, 1.346), (0.8544, -2.068, 1.124), (-0.8544, -2.068, 1.124), (0.8342, -2.411, 1.18), (-0.8342, -2.411, 1.18), (0.8971, -2.338, 1.374), (-0.8971, -2.338, 1.374), (0.7913, -2.45, 1.04), (-0.7913, -2.45, 1.04), (0.8078, -2.067, 0.9744), (-0.8078, -2.067, 0.9744), (0.5698, -2.193, 0.91), (-0.5698, -2.193, 0.91), (0.5511, -2.364, 0.9394), (-0.5511, -2.364, 0.9394), (0.4826, -2.304, 1.14), (-0.4826, -2.304, 1.14), (0.525, -2.346, 1.045), (-0.525, -2.346, 1.045), (0.5584, -2.138, 1.03), (-0.5584, -2.138, 1.03), (0.4996, -2.155, 1.127), (-0.4996, -2.155, 1.127), (0.4813, -2.228, 1.15), (-0.4813, -2.228, 1.15), (0.0, -3.247, 1.331), (0.4165, -3.232, 1.158), (-0.4165, -3.232, 1.158), (0.4854, -3.23, 0.8054), (-0.4854, -3.23, 0.8054), (0.4695, -3.03, 0.5552), (-0.4695, -3.03, 0.5552), (0.372, -3.547, 0.6051), (-0.372, -3.547, 0.6051), (0.3078, -3.467, 0.603), (-0.3078, -3.467, 0.603), (0.3354, -2.952, 0.6945), (-0.3354, -2.952, 0.6945), (0.0, -3.497, 1.227), (0.3838, -3.484, 1.052), (-0.3838, -3.484, 1.052), (0.3998, -3.506, 0.7827), (-0.3998, -3.506, 0.7827), (0.3887, -3.462, 0.5161), (-0.3887, -3.462, 0.5161), (0.0, -3.259, 0.14), (0.3998, -3.256, 0.3123), (-0.3998, -3.256, 0.3123), (0.3295, -3.391, 0.5318), (-0.3295, -3.391, 0.5318), (0.3003, -2.956, 0.6), (-0.3003, -2.956, 0.6), (0.4294, -3.369, 0.4288), (-0.4294, -3.369, 0.4288)], [], [(14, 0, 7, 8), (15, 8, 7, 1), (6, 4, 10, 9), (11, 5, 6, 9), (4, 2, 12, 10), (13, 3, 5, 11), (2, 0, 14, 12), (3, 13, 15, 1), (28, 64, 54, 38), (55, 65, 29, 39), (38, 54, 56, 36), (57, 55, 39, 37), (36, 56, 58, 34), (59, 57, 37, 35), (32, 34, 58, 60), (59, 35, 33, 61), (62, 64, 66, 68), (67, 65, 63, 69), (60, 62, 68, 70), (69, 63, 61, 71), (32, 60, 70, 72), (71, 61, 33, 73), (64, 28, 74, 66), (75, 29, 65, 67), (30, 32, 72, 76), (73, 33, 31, 77), (28, 30, 76, 74), (77, 31, 29, 75), (74, 76, 80, 78), (81, 77, 75, 79), (76, 72, 82, 80), (83, 73, 77, 81), (66, 74, 78, 84), (79, 75, 67, 85), (72, 70, 86, 82), (87, 71, 73, 83), (70, 68, 88, 86), (89, 69, 71, 87), (68, 66, 84, 88), (85, 67, 69, 89), (50, 48, 94, 92), (95, 49, 51, 93), (48, 46, 96, 94), (97, 47, 49, 95), (44, 42, 100, 98), (101, 43, 45, 99), (52, 90, 100, 42), (101, 91, 53, 43), (104, 102, 112, 116), (113, 103, 105, 117), (114, 110, 120, 118), (121, 111, 115, 119), (106, 114, 118, 122), (119, 115, 107, 123), (110, 108, 124, 120), (125, 109, 111, 121), (108, 106, 122, 124), (123, 107, 109, 125), (124, 122, 118, 120), (119, 123, 125, 121), (52, 126, 128, 90), (129, 127, 53, 91), (126, 102, 104, 128), (105, 103, 127, 129), (92, 130, 132, 50), (133, 131, 93, 51), (130, 106, 108, 132), (109, 107, 131, 133), (10, 12, 46, 48), (47, 13, 11, 49), (8, 136, 134, 14), (135, 136, 8, 15), (137, 142, 140, 138), (141, 142, 137, 139), (12, 14, 134, 46), (135, 15, 13, 47), (42, 44, 138, 140), (139, 45, 43, 141), (16, 140, 142, 41), (142, 141, 17, 41), (9, 10, 48, 143), (49, 11, 9, 143), (48, 52, 144, 143), (144, 53, 49, 143), (16, 18, 52, 42), (53, 19, 17, 43), (16, 42, 140), (43, 17, 141), (18, 40, 144, 52), (144, 40, 19, 53), (7, 0, 145, 147), (7, 147, 146, 1), (147, 145, 20, 27), (21, 146, 147, 27), (0, 2, 38, 145), (39, 3, 1, 146), (36, 145, 38), (146, 37, 39), (20, 145, 36, 34), (37, 146, 21, 35), (2, 4, 28, 38), (29, 5, 3, 39), (20, 34, 22), (35, 21, 23), (22, 34, 32, 24), (33, 35, 23, 25), (4, 6, 148, 28), (148, 6, 5, 29), (28, 148, 149, 30), (149, 148, 29, 31), (30, 149, 150, 32), (150, 149, 31, 33), (24, 32, 150, 26), (150, 33, 25, 26), (159, 161, 153, 151), (154, 162, 160, 152), (161, 157, 155, 153), (156, 158, 162, 154), (88, 84, 165, 163), (166, 85, 89, 164), (163, 165, 151, 153), (152, 166, 164, 154), (86, 88, 163, 167), (164, 89, 87, 168), (167, 163, 153, 155), (154, 164, 168, 156), (82, 86, 167, 169), (168, 87, 83, 170), (169, 167, 155, 157), (156, 168, 170, 158), (84, 78, 171, 165), (172, 79, 85, 166), (165, 171, 159, 151), (160, 172, 166, 152), (80, 82, 169, 173), (170, 83, 81, 174), (173, 169, 157, 161), (158, 170, 174, 162), (78, 80, 173, 171), (174, 81, 79, 172), (171, 173, 161, 159), (162, 174, 172, 160), (41, 175, 179, 16), (180, 175, 41, 17), (18, 177, 176, 40), (176, 178, 19, 40), (16, 179, 177, 18), (178, 180, 17, 19), (179, 181, 183, 177), (184, 182, 180, 178), (177, 183, 185, 176), (185, 184, 178, 176), (175, 186, 181, 179), (182, 186, 175, 180), (186, 187, 191, 181), (192, 187, 186, 182), (183, 189, 188, 185), (188, 190, 184, 185), (181, 191, 189, 183), (190, 192, 182, 184), (191, 193, 195, 189), (196, 194, 192, 190), (189, 195, 197, 188), (197, 196, 190, 188), (187, 198, 193, 191), (194, 198, 187, 192), (198, 199, 193), (199, 198, 194), (195, 199, 197), (199, 196, 197), (193, 199, 195), (199, 194, 196), (56, 200, 58), (201, 57, 59), (54, 200, 56), (201, 55, 57), (60, 202, 62), (203, 61, 63), (62, 202, 64), (203, 63, 65), (54, 64, 202, 200), (203, 65, 55, 201), (58, 200, 202, 60), (203, 201, 59, 61), (96, 46, 204, 210), (205, 47, 97, 211), (210, 204, 44, 98), (45, 205, 211, 99), (112, 102, 214, 216), (215, 103, 113, 217), (216, 214, 108, 110), (109, 215, 217, 111), (114, 106, 212, 218), (213, 107, 115, 219), (218, 212, 104, 116), (105, 213, 219, 117), (116, 112, 216, 218), (217, 113, 117, 219), (218, 216, 110, 114), (111, 217, 219, 115), (90, 128, 220, 208), (221, 129, 91, 209), (208, 220, 130, 92), (131, 221, 209, 93), (128, 104, 212, 220), (213, 105, 129, 221), (220, 212, 106, 130), (107, 213, 221, 131), (50, 132, 222, 206), (223, 133, 51, 207), (206, 222, 126, 52), (127, 223, 207, 53), (132, 108, 214, 222), (215, 109, 133, 223), (222, 214, 102, 126), (103, 215, 223, 127), (134, 136, 226, 224), (226, 136, 135, 225), (224, 226, 137, 138), (137, 226, 225, 139), (138, 44, 204, 224), (205, 45, 139, 225), (224, 204, 46, 134), (47, 205, 225, 135), (52, 48, 206), (49, 53, 207), (206, 48, 50), (49, 207, 51), (92, 94, 227), (95, 93, 228), (227, 94, 96), (95, 228, 97), (98, 100, 229), (101, 99, 230), (229, 100, 90), (101, 230, 91), (210, 98, 229, 231), (230, 99, 211, 232), (231, 229, 90, 208), (91, 230, 232, 209), (96, 210, 231, 227), (232, 211, 97, 228), (227, 231, 208, 92), (209, 232, 228, 93), (233, 240, 241, 273), (241, 240, 234, 274), (239, 237, 243, 242), (244, 238, 239, 242), (250, 252, 253, 254), (253, 252, 251, 255), (256, 248, 250, 254), (251, 249, 257, 255), (258, 246, 248, 256), (249, 247, 259, 257), (260, 245, 246, 258), (247, 245, 260, 259), (242, 243, 261), (244, 242, 261), (260, 258, 263, 262), (264, 259, 260, 262), (258, 256, 265, 263), (266, 257, 259, 264), (24, 26, 262, 263), (262, 26, 25, 264), (22, 24, 263, 265), (264, 25, 23, 266), (20, 22, 265, 267), (266, 23, 21, 268), (20, 267, 269, 27), (269, 268, 21, 27), (270, 271, 275), (272, 270, 275), (241, 275, 271, 273), (272, 275, 241, 274), (233, 277, 276, 240), (276, 278, 234, 240), (239, 283, 281, 237), (282, 283, 239, 238), (277, 290, 284, 276), (284, 291, 278, 276), (283, 285, 286, 281), (287, 285, 283, 282), (285, 292, 286), (292, 285, 287), (290, 292, 284), (292, 291, 284), (265, 295, 293, 267), (294, 296, 266, 268), (254, 299, 297, 256), (298, 300, 255, 257), (299, 301, 303, 297), (304, 302, 300, 298), (295, 305, 307, 293), (308, 306, 296, 294), (254, 253, 311, 309), (311, 253, 255, 310), (309, 311, 269, 267), (269, 311, 310, 268), (267, 293, 312, 309), (313, 294, 268, 310), (309, 312, 299, 254), (300, 313, 310, 255), (293, 307, 314, 312), (315, 308, 294, 313), (312, 314, 301, 299), (302, 315, 313, 300), (307, 318, 316, 314), (317, 319, 308, 315), (314, 316, 324, 301), (325, 317, 315, 302), (305, 320, 318, 307), (319, 321, 306, 308), (295, 328, 320, 305), (321, 329, 296, 306), (301, 324, 322, 303), (323, 325, 302, 304), (303, 322, 326, 297), (327, 323, 304, 298), (297, 326, 332, 256), (333, 327, 298, 257), (265, 330, 328, 295), (329, 331, 266, 296), (256, 332, 330, 265), (331, 333, 257, 266), (322, 336, 332, 326), (333, 337, 323, 327), (324, 334, 336, 322), (337, 335, 325, 323), (328, 330, 338, 320), (339, 331, 329, 321), (320, 338, 340, 318), (341, 339, 321, 319), (316, 342, 334, 324), (335, 343, 317, 325), (318, 340, 342, 316), (343, 341, 319, 317), (330, 332, 336, 338), (337, 333, 331, 339), (334, 340, 338, 336), (339, 341, 335, 337), (334, 342, 340), (343, 335, 341), (252, 250, 345, 344), (346, 251, 252, 344), (250, 248, 347, 345), (348, 249, 251, 346), (248, 246, 349), (247, 249, 350), (347, 248, 349, 235), (350, 249, 348, 236), (235, 279, 353, 351), (354, 280, 236, 352), (351, 353, 277, 233), (278, 354, 352, 234), (279, 288, 355, 353), (356, 289, 280, 354), (353, 355, 290, 277), (291, 356, 354, 278), (288, 292, 355), (292, 289, 356), (355, 292, 290), (292, 356, 291), (344, 345, 358, 357), (359, 346, 344, 357), (357, 358, 271, 270), (272, 359, 357, 270), (345, 347, 360, 358), (361, 348, 346, 359), (358, 360, 273, 271), (274, 361, 359, 272), (347, 235, 351, 360), (352, 236, 348, 361), (360, 351, 233, 273), (234, 352, 361, 274), (261, 243, 365, 364), (366, 244, 261, 364), (364, 365, 246, 245), (247, 366, 364, 245), (237, 281, 367, 362), (368, 282, 238, 363), (362, 367, 279, 235), (280, 368, 363, 236), (281, 286, 369, 367), (370, 287, 282, 368), (367, 369, 288, 279), (289, 370, 368, 280), (286, 292, 369), (292, 287, 370), (369, 292, 288), (292, 370, 289), (371, 365, 243), (366, 372, 244), (349, 246, 365, 371), (366, 247, 350, 372), (235, 349, 371, 362), (372, 350, 236, 363), (362, 371, 243, 237), (244, 372, 363, 238)])
me_mesh_005.polygons.foreach_set('use_smooth', [True] * 398)
me_mesh_005.materials.append(mat_outline)
me_mesh_005.use_remesh_preserve_volume = False
me_mesh_005.use_remesh_preserve_attributes = False
me_mesh_005.use_mirror_vertex_groups = False
me_mesh_005.update()

# ---- objects
ob_goblin_warrior = bpy.data.objects.new('goblin_warrior', me_mesh)
ob_mesh_001 = bpy.data.objects.new('mesh.001', me_mesh_005)
ob_lamp = bpy.data.objects.new('Lamp', light_spot)
ob_camera = bpy.data.objects.new('Camera', cam_camera)

# ---- transforms, parenting, visibility, modifiers, constraints
ob_goblin_warrior.location = (0.0, 0.0, 0.0)
ob_goblin_warrior.scale = (0.1543, 0.1543, 0.1543)
ob_goblin_warrior.empty_display_type = 'ARROWS'
ob_goblin_warrior.lineart.crease_threshold = 0.0
ob_mesh_001.parent = ob_goblin_warrior
ob_mesh_001.matrix_parent_inverse = Matrix(((6.479, 0.0, 0.0, 2.384e-07), (0.0, 6.479, 0.0, 2.384e-07), (0.0, 0.0, 6.479, 2.161), (0.0, 0.0, 0.0, 1.0)))
ob_mesh_001.location = (0.0, 0.0, -1.252e-08)
ob_mesh_001.scale = (0.1543, 0.1543, 0.1543)
ob_mesh_001.empty_display_type = 'ARROWS'
ob_mesh_001.lineart.crease_threshold = 0.0
ob_lamp.location = (4.076, 1.005, 5.904)
ob_lamp.rotation_euler = (0.6503, 0.05522, 1.866)
ob_lamp.lock_rotations_4d = False
ob_lamp.empty_display_type = 'ARROWS'
ob_lamp.color = (0.0, 0.0, 0.0, 0.0)
ob_lamp.lineart.crease_threshold = 0.0
ob_camera.location = (1.38, -1.292, 1.015)
ob_camera.rotation_euler = (1.109, 0.01082, 0.8149)
ob_camera.lock_rotations_4d = False
ob_camera.empty_display_type = 'ARROWS'
ob_camera.color = (0.0, 0.0, 0.0, 0.0)
ob_camera.display_type = 'WIRE'
ob_camera.lineart.crease_threshold = 0.0

# ---- collection membership
col_collection_1.objects.link(ob_goblin_warrior)
col_collection_1.objects.link(ob_mesh_001)
col_collection_1.objects.link(ob_lamp)
col_collection_1.objects.link(ob_camera)

# ---- scene / render settings (as saved in the file)
scene.camera = ob_camera
scene.frame_start = 1; scene.frame_end = 250; scene.frame_set(0)
scene.render.engine = 'BLENDER_EEVEE_NEXT'
scene.render.image_settings.color_mode = 'RGB'
scene.render.image_settings.compression = 90
scene.render.resolution_percentage = 25
scene.render.pixel_aspect_x = 100.0
scene.render.pixel_aspect_y = 100.0
scene.render.dither_intensity = 0.0
scene.render.bake_margin = 2
scene.render.bake_bias = 0.0
scene.render.use_stamp_render_time = False
scene.render.stamp_font_size = 0
scene.cycles.use_denoising = False
scene.cycles.samples = 10
scene.cycles.sampling_pattern = 'TABULATED_SOBOL'
scene.cycles.light_sampling_threshold = 0.0
scene.cycles.use_adaptive_sampling = False
scene.cycles.use_light_tree = False
scene.cycles.blur_glossy = 0.0
scene.cycles.volume_bounces = 1
scene.cycles.pixel_filter_type = 'GAUSSIAN'
scene.cycles.sample_clamp_indirect = 0.0
scene.view_settings.view_transform = 'Standard'
bpy.context.view_layer.update()
